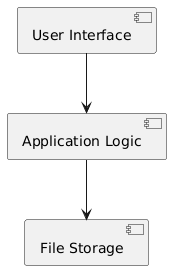

The diagram above was rendered by PlantUML. Its source (embedded in the PNG):
@startuml
component "User Interface" as UI
component "Application Logic" as Logic
component "File Storage" as Storage

UI --> Logic
Logic --> Storage
@enduml